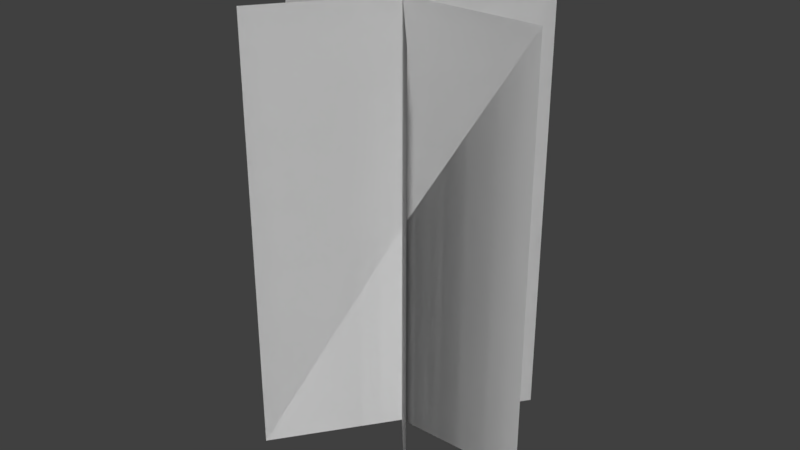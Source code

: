 # Source: Palm.blend  (saved by Blender 2.78.0; exported with 4.5.12 LTS)
import bpy
from mathutils import Matrix  # noqa: F401  (used for matrix-valued properties, if any)

bpy.ops.wm.read_factory_settings(use_empty=True)
scene = bpy.context.scene
scene.name = 'Scene'

# ---- collections
col_collection_1 = bpy.data.collections.new('Collection 1'); scene.collection.children.link(col_collection_1)

# ---- world
world_world = bpy.data.worlds.new('World'); scene.world = world_world
world_world.color = (0.05088, 0.05088, 0.05088)
world_world.use_sun_shadow = False
world_world.sun_shadow_jitter_overblur = 0.0
world_world.cycles.sampling_method = 'MANUAL'

# ---- meshes
me_plane_003 = bpy.data.meshes.new('Plane.003')
me_plane_003.from_pydata([(-2.576, -0.02355, 0.01395), (-2.488, -0.02355, 0.01395), (-2.576, 0.02998, -0.0009521), (-2.488, 0.02998, -0.0009521), (-2.576, 0.02998, -0.0009521), (-2.576, -0.02355, 0.01395), (-2.488, -0.02355, 0.01395), (-2.488, 0.02998, -0.0009521), (-2.576, -0.01984, -0.009006), (-2.488, -0.01984, -0.009006), (-2.576, 0.02627, 0.02201), (-2.488, 0.02627, 0.02201), (-2.576, 0.02627, 0.02201), (-2.576, -0.01984, -0.009006), (-2.488, -0.01984, -0.009006), (-2.488, 0.02627, 0.02201), (-2.488, 0.01318, -0.01943), (-2.488, -0.006746, 0.03244), (-2.576, -0.006746, 0.03244), (-2.576, 0.01318, -0.01943), (-2.488, 0.01318, -0.01943), (-2.576, 0.01318, -0.01943), (-2.488, -0.006746, 0.03244), (-2.576, -0.006746, 0.03244)], [], [(0, 2, 3, 1), (5, 6, 7, 4), (3, 2, 4, 7), (0, 1, 6, 5), (1, 3, 7, 6), (2, 0, 5, 4), (11, 10, 12, 15), (9, 11, 15, 14), (8, 10, 11, 9), (8, 9, 14, 13), (13, 14, 15, 12), (10, 8, 13, 12), (22, 20, 16, 17), (23, 21, 20, 22), (18, 17, 16, 19), (23, 22, 17, 18), (20, 21, 19, 16), (21, 23, 18, 19)])
_uv = me_plane_003.uv_layers.new(name='UVMap')
_uv.uv.foreach_set('vector', [0.1322, 0.9981, 0.8627, 0.9981, 0.8627, 0.00126, 0.1322, 0.00126, 0.1322, 0.9981, 0.1322, 0.00126, 0.8627, 0.00126, 0.8627, 0.9981, 0.8627, 0.00126, 0.8627, 0.9981, 0.8627, 0.9981, 0.8627, 0.00126, 0.1322, 0.9981, 0.1322, 0.00126, 0.1322, 0.00126, 0.1322, 0.9981, 0.1322, 0.00126, 0.8627, 0.00126, 0.8627, 0.00126, 0.1322, 0.00126, 0.8627, 0.9981, 0.1322, 0.9981, 0.1322, 0.9981, 0.8627, 0.9981, 0.8627, 0.00126, 0.8627, 0.9981, 0.8627, 0.9981, 0.8627, 0.00126, 0.1322, 0.00126, 0.8627, 0.00126, 0.8627, 0.00126, 0.1322, 0.00126, 0.1322, 0.9981, 0.8627, 0.9981, 0.8627, 0.00126, 0.1322, 0.00126, 0.1322, 0.9981, 0.1322, 0.00126, 0.1322, 0.00126, 0.1322, 0.9981, 0.1322, 0.9981, 0.1322, 0.00126, 0.8627, 0.00126, 0.8627, 0.9981, 0.8627, 0.9981, 0.1322, 0.9981, 0.1322, 0.9981, 0.8627, 0.9981, 0.1322, 0.00126, 0.8627, 0.00126, 0.8627, 0.00126, 0.1322, 0.00126, 0.1322, 0.9981, 0.8627, 0.9981, 0.8627, 0.00126, 0.1322, 0.00126, 0.1322, 0.9981, 0.1322, 0.00126, 0.8627, 0.00126, 0.8627, 0.9981, 0.1322, 0.9981, 0.1322, 0.00126, 0.1322, 0.00126, 0.1322, 0.9981, 0.8627, 0.00126, 0.8627, 0.9981, 0.8627, 0.9981, 0.8627, 0.00126, 0.8627, 0.9981, 0.1322, 0.9981, 0.1322, 0.9981, 0.8627, 0.9981])
me_plane_003.use_remesh_preserve_volume = False
me_plane_003.use_remesh_preserve_attributes = False
me_plane_003.use_mirror_vertex_groups = False
me_plane_003.update()

# ---- objects
ob_plane_003 = bpy.data.objects.new('Plane.003', me_plane_003)

# ---- transforms, parenting, visibility, modifiers, constraints
ob_plane_003.location = (0.009446, -0.04176, -14.78)
ob_plane_003.rotation_euler = (-1.309, 1.571, 0.0)
ob_plane_003.scale = (5.935, 5.935, 5.935)
ob_plane_003.lineart.crease_threshold = 0.0

# ---- collection membership
col_collection_1.objects.link(ob_plane_003)

# ---- scene / render settings (as saved in the file)
scene.frame_start = 1; scene.frame_end = 250; scene.frame_set(1)
scene.render.engine = 'BLENDER_EEVEE_NEXT'
scene.render.resolution_percentage = 50
scene.render.dither_intensity = 0.0
scene.cycles.use_denoising = False
scene.cycles.samples = 128
scene.cycles.sampling_pattern = 'TABULATED_SOBOL'
scene.cycles.light_sampling_threshold = 0.0
scene.cycles.use_adaptive_sampling = False
scene.cycles.use_light_tree = False
scene.cycles.blur_glossy = 0.0
scene.cycles.sample_clamp_indirect = 0.0
scene.view_settings.view_transform = 'Standard'
bpy.context.view_layer.update()

# ---- added for rendering (the .blend has no active camera and no usable light): camera, sun
cam_auto = bpy.data.cameras.new('AutoCamera')
cam_auto.lens = 50.0
cam_auto.sensor_width = 36.0
cam_auto.clip_end = 1000.0
ob_auto_camera = bpy.data.objects.new('AutoCamera', cam_auto)
scene.collection.objects.link(ob_auto_camera)
ob_auto_camera.location = (0.699398, -0.837643, 0.808599)
ob_auto_camera.rotation_euler = (1.09748, -7.21219e-08, 0.694738)
scene.camera = ob_auto_camera
light_auto_sun = bpy.data.lights.new('AutoSun', 'SUN')
light_auto_sun.energy = 3.0
light_auto_sun.angle = 0.0523599
ob_auto_sun = bpy.data.objects.new('AutoSun', light_auto_sun)
scene.collection.objects.link(ob_auto_sun)
ob_auto_sun.rotation_euler = (0.872665, 0.174533, 0.523599)
bpy.context.view_layer.update()
